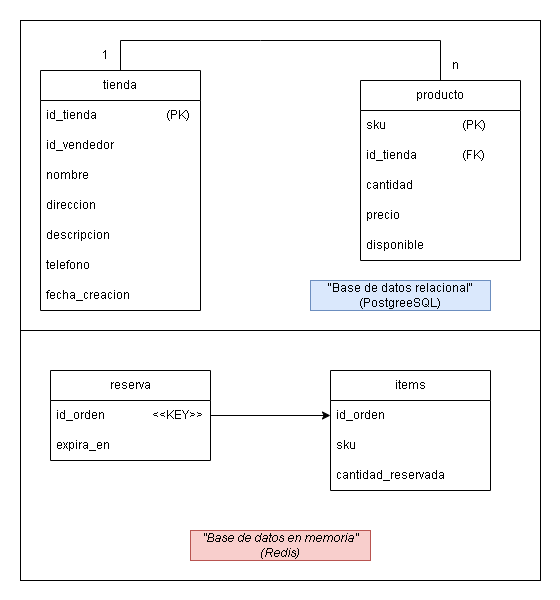

The diagram above was exported from draw.io. Its source (the exported page's mxGraphModel, read from the mxfile embedded in the PNG):
<mxGraphModel dx="1601" dy="722" grid="1" gridSize="10" guides="1" tooltips="1" connect="1" arrows="1" fold="1" page="1" pageScale="1" pageWidth="827" pageHeight="1169" math="0" shadow="0">
  <root>
    <mxCell id="0" />
    <mxCell id="1" parent="0" />
    <mxCell id="SC5OsN9dwopByyjBhc07-1" value="" style="rounded=0;whiteSpace=wrap;html=1;strokeWidth=0;strokeColor=none;" vertex="1" parent="1">
      <mxGeometry x="160" width="560" height="600" as="geometry" />
    </mxCell>
    <mxCell id="SC5OsN9dwopByyjBhc07-2" value="" style="rounded=0;whiteSpace=wrap;html=1;strokeWidth=1;strokeColor=default;" vertex="1" parent="1">
      <mxGeometry x="180" y="330" width="520" height="250" as="geometry" />
    </mxCell>
    <mxCell id="SC5OsN9dwopByyjBhc07-3" value="" style="rounded=0;whiteSpace=wrap;html=1;strokeWidth=1;strokeColor=default;" vertex="1" parent="1">
      <mxGeometry x="180" y="20" width="520" height="310" as="geometry" />
    </mxCell>
    <mxCell id="SC5OsN9dwopByyjBhc07-4" value="tienda" style="swimlane;fontStyle=0;childLayout=stackLayout;horizontal=1;startSize=30;horizontalStack=0;resizeParent=1;resizeParentMax=0;resizeLast=0;collapsible=1;marginBottom=0;whiteSpace=wrap;html=1;" vertex="1" parent="1">
      <mxGeometry x="200" y="70" width="160" height="240" as="geometry" />
    </mxCell>
    <mxCell id="SC5OsN9dwopByyjBhc07-5" value="id_tienda &lt;span style=&quot;white-space: pre;&quot;&gt;&#09;&lt;/span&gt;&lt;span style=&quot;white-space: pre;&quot;&gt;&#09;&lt;/span&gt;&lt;span style=&quot;white-space: pre;&quot;&gt;&#09;&lt;/span&gt;(PK)" style="text;strokeColor=none;fillColor=none;align=left;verticalAlign=middle;spacingLeft=4;spacingRight=4;overflow=hidden;points=[[0,0.5],[1,0.5]];portConstraint=eastwest;rotatable=0;whiteSpace=wrap;html=1;" vertex="1" parent="SC5OsN9dwopByyjBhc07-4">
      <mxGeometry y="30" width="160" height="30" as="geometry" />
    </mxCell>
    <mxCell id="SC5OsN9dwopByyjBhc07-6" value="id_vendedor" style="text;strokeColor=none;fillColor=none;align=left;verticalAlign=middle;spacingLeft=4;spacingRight=4;overflow=hidden;points=[[0,0.5],[1,0.5]];portConstraint=eastwest;rotatable=0;whiteSpace=wrap;html=1;" vertex="1" parent="SC5OsN9dwopByyjBhc07-4">
      <mxGeometry y="60" width="160" height="30" as="geometry" />
    </mxCell>
    <mxCell id="SC5OsN9dwopByyjBhc07-7" value="nombre" style="text;strokeColor=none;fillColor=none;align=left;verticalAlign=middle;spacingLeft=4;spacingRight=4;overflow=hidden;points=[[0,0.5],[1,0.5]];portConstraint=eastwest;rotatable=0;whiteSpace=wrap;html=1;" vertex="1" parent="SC5OsN9dwopByyjBhc07-4">
      <mxGeometry y="90" width="160" height="30" as="geometry" />
    </mxCell>
    <mxCell id="SC5OsN9dwopByyjBhc07-8" value="direccion" style="text;strokeColor=none;fillColor=none;align=left;verticalAlign=middle;spacingLeft=4;spacingRight=4;overflow=hidden;points=[[0,0.5],[1,0.5]];portConstraint=eastwest;rotatable=0;whiteSpace=wrap;html=1;" vertex="1" parent="SC5OsN9dwopByyjBhc07-4">
      <mxGeometry y="120" width="160" height="30" as="geometry" />
    </mxCell>
    <mxCell id="SC5OsN9dwopByyjBhc07-30" value="descripcion" style="text;strokeColor=none;fillColor=none;align=left;verticalAlign=middle;spacingLeft=4;spacingRight=4;overflow=hidden;points=[[0,0.5],[1,0.5]];portConstraint=eastwest;rotatable=0;whiteSpace=wrap;html=1;" vertex="1" parent="SC5OsN9dwopByyjBhc07-4">
      <mxGeometry y="150" width="160" height="30" as="geometry" />
    </mxCell>
    <mxCell id="SC5OsN9dwopByyjBhc07-9" value="telefono" style="text;strokeColor=none;fillColor=none;align=left;verticalAlign=middle;spacingLeft=4;spacingRight=4;overflow=hidden;points=[[0,0.5],[1,0.5]];portConstraint=eastwest;rotatable=0;whiteSpace=wrap;html=1;" vertex="1" parent="SC5OsN9dwopByyjBhc07-4">
      <mxGeometry y="180" width="160" height="30" as="geometry" />
    </mxCell>
    <mxCell id="SC5OsN9dwopByyjBhc07-10" value="fecha_creacion" style="text;strokeColor=none;fillColor=none;align=left;verticalAlign=middle;spacingLeft=4;spacingRight=4;overflow=hidden;points=[[0,0.5],[1,0.5]];portConstraint=eastwest;rotatable=0;whiteSpace=wrap;html=1;" vertex="1" parent="SC5OsN9dwopByyjBhc07-4">
      <mxGeometry y="210" width="160" height="30" as="geometry" />
    </mxCell>
    <mxCell id="SC5OsN9dwopByyjBhc07-11" value="producto" style="swimlane;fontStyle=0;childLayout=stackLayout;horizontal=1;startSize=30;horizontalStack=0;resizeParent=1;resizeParentMax=0;resizeLast=0;collapsible=1;marginBottom=0;whiteSpace=wrap;html=1;" vertex="1" parent="1">
      <mxGeometry x="520" y="80" width="160" height="180" as="geometry" />
    </mxCell>
    <mxCell id="SC5OsN9dwopByyjBhc07-12" value="sku&lt;span style=&quot;white-space: pre;&quot;&gt;&#09;&lt;/span&gt;&lt;span style=&quot;white-space: pre;&quot;&gt;&#09;&lt;/span&gt;&lt;span style=&quot;white-space: pre;&quot;&gt;&#09;&lt;/span&gt;&lt;span style=&quot;white-space: pre;&quot;&gt;&#09;&lt;/span&gt;(PK)" style="text;strokeColor=none;fillColor=none;align=left;verticalAlign=middle;spacingLeft=4;spacingRight=4;overflow=hidden;points=[[0,0.5],[1,0.5]];portConstraint=eastwest;rotatable=0;whiteSpace=wrap;html=1;" vertex="1" parent="SC5OsN9dwopByyjBhc07-11">
      <mxGeometry y="30" width="160" height="30" as="geometry" />
    </mxCell>
    <mxCell id="SC5OsN9dwopByyjBhc07-13" value="id_tienda&lt;span style=&quot;white-space: pre;&quot;&gt;&#09;&lt;/span&gt;&lt;span style=&quot;white-space: pre;&quot;&gt;&#09;&lt;/span&gt;(FK)" style="text;strokeColor=none;fillColor=none;align=left;verticalAlign=middle;spacingLeft=4;spacingRight=4;overflow=hidden;points=[[0,0.5],[1,0.5]];portConstraint=eastwest;rotatable=0;whiteSpace=wrap;html=1;" vertex="1" parent="SC5OsN9dwopByyjBhc07-11">
      <mxGeometry y="60" width="160" height="30" as="geometry" />
    </mxCell>
    <mxCell id="SC5OsN9dwopByyjBhc07-14" value="cantidad" style="text;strokeColor=none;fillColor=none;align=left;verticalAlign=middle;spacingLeft=4;spacingRight=4;overflow=hidden;points=[[0,0.5],[1,0.5]];portConstraint=eastwest;rotatable=0;whiteSpace=wrap;html=1;" vertex="1" parent="SC5OsN9dwopByyjBhc07-11">
      <mxGeometry y="90" width="160" height="30" as="geometry" />
    </mxCell>
    <mxCell id="SC5OsN9dwopByyjBhc07-15" value="precio" style="text;strokeColor=none;fillColor=none;align=left;verticalAlign=middle;spacingLeft=4;spacingRight=4;overflow=hidden;points=[[0,0.5],[1,0.5]];portConstraint=eastwest;rotatable=0;whiteSpace=wrap;html=1;" vertex="1" parent="SC5OsN9dwopByyjBhc07-11">
      <mxGeometry y="120" width="160" height="30" as="geometry" />
    </mxCell>
    <mxCell id="SC5OsN9dwopByyjBhc07-16" value="disponible" style="text;strokeColor=none;fillColor=none;align=left;verticalAlign=middle;spacingLeft=4;spacingRight=4;overflow=hidden;points=[[0,0.5],[1,0.5]];portConstraint=eastwest;rotatable=0;whiteSpace=wrap;html=1;" vertex="1" parent="SC5OsN9dwopByyjBhc07-11">
      <mxGeometry y="150" width="160" height="30" as="geometry" />
    </mxCell>
    <mxCell id="SC5OsN9dwopByyjBhc07-17" value="" style="endArrow=none;html=1;rounded=0;exitX=0.5;exitY=0;exitDx=0;exitDy=0;entryX=0.5;entryY=0;entryDx=0;entryDy=0;" edge="1" parent="1" source="SC5OsN9dwopByyjBhc07-4" target="SC5OsN9dwopByyjBhc07-11">
      <mxGeometry width="50" height="50" relative="1" as="geometry">
        <mxPoint x="410" y="370" as="sourcePoint" />
        <mxPoint x="460" y="320" as="targetPoint" />
        <Array as="points">
          <mxPoint x="280" y="40" />
          <mxPoint x="420" y="40" />
          <mxPoint x="600" y="40" />
        </Array>
      </mxGeometry>
    </mxCell>
    <mxCell id="SC5OsN9dwopByyjBhc07-18" value="1" style="text;html=1;align=center;verticalAlign=middle;resizable=0;points=[];autosize=1;strokeColor=none;fillColor=none;" vertex="1" parent="1">
      <mxGeometry x="250" y="40" width="30" height="30" as="geometry" />
    </mxCell>
    <mxCell id="SC5OsN9dwopByyjBhc07-19" value="n" style="text;html=1;align=center;verticalAlign=middle;resizable=0;points=[];autosize=1;strokeColor=none;fillColor=none;" vertex="1" parent="1">
      <mxGeometry x="600" y="50" width="30" height="30" as="geometry" />
    </mxCell>
    <mxCell id="SC5OsN9dwopByyjBhc07-20" value="reserva" style="swimlane;fontStyle=0;childLayout=stackLayout;horizontal=1;startSize=30;horizontalStack=0;resizeParent=1;resizeParentMax=0;resizeLast=0;collapsible=1;marginBottom=0;whiteSpace=wrap;html=1;" vertex="1" parent="1">
      <mxGeometry x="210" y="370" width="160" height="90" as="geometry" />
    </mxCell>
    <mxCell id="SC5OsN9dwopByyjBhc07-21" value="id_orden &lt;span style=&quot;white-space: pre;&quot;&gt;&#09;&lt;/span&gt;&lt;span style=&quot;white-space: pre;&quot;&gt;&#09;&lt;/span&gt;&amp;lt;&amp;lt;KEY&amp;gt;&amp;gt;" style="text;strokeColor=none;fillColor=none;align=left;verticalAlign=middle;spacingLeft=4;spacingRight=4;overflow=hidden;points=[[0,0.5],[1,0.5]];portConstraint=eastwest;rotatable=0;whiteSpace=wrap;html=1;" vertex="1" parent="SC5OsN9dwopByyjBhc07-20">
      <mxGeometry y="30" width="160" height="30" as="geometry" />
    </mxCell>
    <mxCell id="SC5OsN9dwopByyjBhc07-22" value="expira_en" style="text;strokeColor=none;fillColor=none;align=left;verticalAlign=middle;spacingLeft=4;spacingRight=4;overflow=hidden;points=[[0,0.5],[1,0.5]];portConstraint=eastwest;rotatable=0;whiteSpace=wrap;html=1;" vertex="1" parent="SC5OsN9dwopByyjBhc07-20">
      <mxGeometry y="60" width="160" height="30" as="geometry" />
    </mxCell>
    <mxCell id="SC5OsN9dwopByyjBhc07-23" value="&quot;Base de datos relacional&quot;(PostgreeSQL)" style="text;html=1;align=center;verticalAlign=middle;whiteSpace=wrap;rounded=0;fillColor=#dae8fc;strokeColor=#6c8ebf;" vertex="1" parent="1">
      <mxGeometry x="470" y="280" width="180" height="30" as="geometry" />
    </mxCell>
    <mxCell id="SC5OsN9dwopByyjBhc07-24" value="&lt;em data-end=&quot;474&quot; data-start=&quot;438&quot;&gt;&quot;Base de datos en memoria&lt;em data-end=&quot;474&quot; data-start=&quot;438&quot;&gt;&quot;&lt;/em&gt;(Redis)&lt;/em&gt;" style="text;html=1;align=center;verticalAlign=middle;whiteSpace=wrap;rounded=0;fillColor=#f8cecc;strokeColor=#b85450;" vertex="1" parent="1">
      <mxGeometry x="350" y="530" width="180" height="30" as="geometry" />
    </mxCell>
    <mxCell id="SC5OsN9dwopByyjBhc07-25" value="items" style="swimlane;fontStyle=0;childLayout=stackLayout;horizontal=1;startSize=30;horizontalStack=0;resizeParent=1;resizeParentMax=0;resizeLast=0;collapsible=1;marginBottom=0;whiteSpace=wrap;html=1;" vertex="1" parent="1">
      <mxGeometry x="490" y="370" width="160" height="120" as="geometry" />
    </mxCell>
    <mxCell id="SC5OsN9dwopByyjBhc07-26" value="id_orden" style="text;strokeColor=none;fillColor=none;align=left;verticalAlign=middle;spacingLeft=4;spacingRight=4;overflow=hidden;points=[[0,0.5],[1,0.5]];portConstraint=eastwest;rotatable=0;whiteSpace=wrap;html=1;" vertex="1" parent="SC5OsN9dwopByyjBhc07-25">
      <mxGeometry y="30" width="160" height="30" as="geometry" />
    </mxCell>
    <mxCell id="SC5OsN9dwopByyjBhc07-27" value="sku" style="text;strokeColor=none;fillColor=none;align=left;verticalAlign=middle;spacingLeft=4;spacingRight=4;overflow=hidden;points=[[0,0.5],[1,0.5]];portConstraint=eastwest;rotatable=0;whiteSpace=wrap;html=1;" vertex="1" parent="SC5OsN9dwopByyjBhc07-25">
      <mxGeometry y="60" width="160" height="30" as="geometry" />
    </mxCell>
    <mxCell id="SC5OsN9dwopByyjBhc07-28" value="cantidad_reservada" style="text;strokeColor=none;fillColor=none;align=left;verticalAlign=middle;spacingLeft=4;spacingRight=4;overflow=hidden;points=[[0,0.5],[1,0.5]];portConstraint=eastwest;rotatable=0;whiteSpace=wrap;html=1;" vertex="1" parent="SC5OsN9dwopByyjBhc07-25">
      <mxGeometry y="90" width="160" height="30" as="geometry" />
    </mxCell>
    <mxCell id="SC5OsN9dwopByyjBhc07-29" style="edgeStyle=orthogonalEdgeStyle;rounded=0;orthogonalLoop=1;jettySize=auto;html=1;entryX=0;entryY=0.5;entryDx=0;entryDy=0;" edge="1" parent="1" source="SC5OsN9dwopByyjBhc07-21" target="SC5OsN9dwopByyjBhc07-26">
      <mxGeometry relative="1" as="geometry" />
    </mxCell>
  </root>
</mxGraphModel>